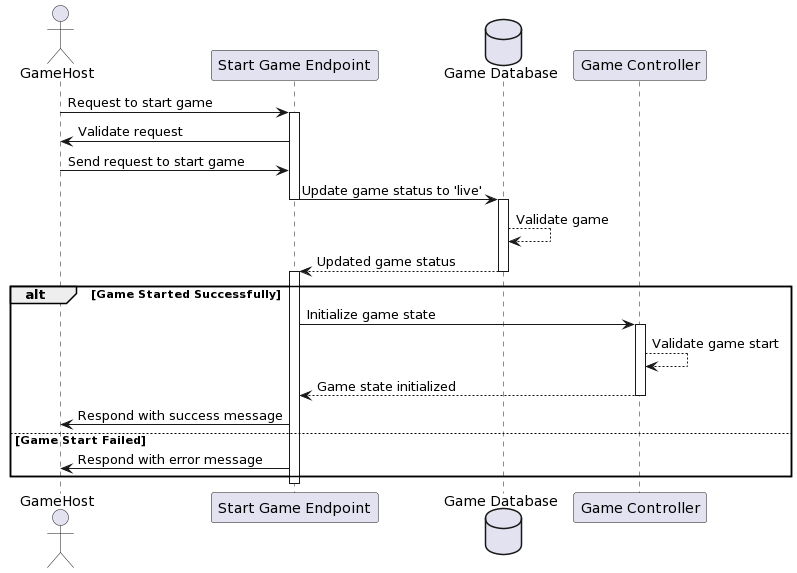

The diagram above was rendered by PlantUML. Its source (embedded in the PNG):
@startuml
actor GameHost as GH
participant "Start Game Endpoint" as StartGameEndpoint
database "Game Database" as GameDB
participant "Game Controller" as GameController

GH -> StartGameEndpoint: Request to start game
activate StartGameEndpoint
StartGameEndpoint -> GH: Validate request
GH -> StartGameEndpoint: Send request to start game
StartGameEndpoint -> GameDB: Update game status to 'live'
deactivate StartGameEndpoint
activate GameDB
GameDB --> GameDB: Validate game
GameDB --> StartGameEndpoint: Updated game status
deactivate GameDB
activate StartGameEndpoint

alt Game Started Successfully
    StartGameEndpoint -> GameController: Initialize game state
    activate GameController
    GameController --> GameController: Validate game start
    GameController --> StartGameEndpoint: Game state initialized
    deactivate GameController

    StartGameEndpoint -> GH: Respond with success message
else Game Start Failed
    StartGameEndpoint -> GH: Respond with error message
end

deactivate StartGameEndpoint
@enduml